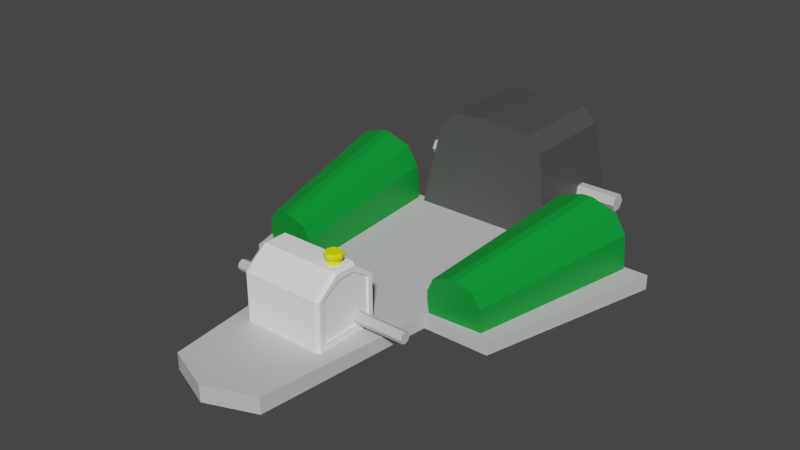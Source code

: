 # Source: KartPlataform1.blend  (saved by Blender 2.90.8; exported with 4.5.12 LTS)
import bpy
from mathutils import Matrix  # noqa: F401  (used for matrix-valued properties, if any)

bpy.ops.wm.read_factory_settings(use_empty=True)
scene = bpy.context.scene
scene.name = 'Scene'

# ---- collections
col_collection = bpy.data.collections.new('Collection'); scene.collection.children.link(col_collection)

# ---- materials (node trees are filled in below, after node groups)
mat_white_gastank1 = bpy.data.materials.new('White_GasTank1')
mat_white_gastank1.use_transparent_shadow = False
mat_yellow_gastank1 = bpy.data.materials.new('Yellow_GasTank1')
mat_yellow_gastank1.use_transparent_shadow = False
mat_gray_kart1 = bpy.data.materials.new('Gray_Kart1')
mat_gray_kart1.use_transparent_shadow = False
mat_black_kart1 = bpy.data.materials.new('Black_Kart1')
mat_black_kart1.use_transparent_shadow = False
mat_darkred_chair1_001 = bpy.data.materials.new('DarkRed_Chair1.001')
mat_darkred_chair1_001.use_transparent_shadow = False
mat_green_kart1 = bpy.data.materials.new('Green_Kart1')
mat_green_kart1.use_transparent_shadow = False

# ---- material node trees
mat_white_gastank1.use_nodes = True; mat_white_gastank1.node_tree.nodes.clear()
_N = mat_white_gastank1.node_tree.nodes; _L = mat_white_gastank1.node_tree.links
n0 = _N.new('ShaderNodeBsdfPrincipled'); n0.name = 'Principled BSDF'; n0.location = (10, 300)
n0.distribution = 'GGX'
n0.subsurface_method = 'BURLEY'
n0.inputs[0].default_value = (1.0, 1.0, 1.0, 1.0)
n0.inputs[3].default_value = 1.45
n0.inputs[27].default_value = (0.0, 0.0, 0.0, 1.0)
n0.inputs[28].default_value = 1.0
n1 = _N.new('ShaderNodeOutputMaterial'); n1.name = 'Material Output'; n1.location = (300, 300)
_L.new(n0.outputs[0], n1.inputs[0])
n1.is_active_output = True
mat_yellow_gastank1.use_nodes = True; mat_yellow_gastank1.node_tree.nodes.clear()
_N = mat_yellow_gastank1.node_tree.nodes; _L = mat_yellow_gastank1.node_tree.links
n0 = _N.new('ShaderNodeBsdfPrincipled'); n0.name = 'Principled BSDF'; n0.location = (10, 300)
n0.distribution = 'GGX'
n0.subsurface_method = 'BURLEY'
n0.inputs[0].default_value = (0.9297, 1.0, 0.0, 1.0)
n0.inputs[3].default_value = 1.45
n0.inputs[27].default_value = (0.0, 0.0, 0.0, 1.0)
n0.inputs[28].default_value = 1.0
n1 = _N.new('ShaderNodeOutputMaterial'); n1.name = 'Material Output'; n1.location = (300, 300)
_L.new(n0.outputs[0], n1.inputs[0])
n1.is_active_output = True
mat_gray_kart1.use_nodes = True; mat_gray_kart1.node_tree.nodes.clear()
_N = mat_gray_kart1.node_tree.nodes; _L = mat_gray_kart1.node_tree.links
n0 = _N.new('ShaderNodeBsdfPrincipled'); n0.name = 'Principled BSDF'; n0.location = (10, 300)
n0.distribution = 'GGX'
n0.subsurface_method = 'BURLEY'
n0.inputs[0].default_value = (0.5926, 0.5926, 0.5926, 1.0)
n0.inputs[3].default_value = 1.45
n0.inputs[27].default_value = (0.0, 0.0, 0.0, 1.0)
n0.inputs[28].default_value = 1.0
n1 = _N.new('ShaderNodeOutputMaterial'); n1.name = 'Material Output'; n1.location = (300, 300)
_L.new(n0.outputs[0], n1.inputs[0])
n1.is_active_output = True
mat_black_kart1.use_nodes = True; mat_black_kart1.node_tree.nodes.clear()
_N = mat_black_kart1.node_tree.nodes; _L = mat_black_kart1.node_tree.links
n0 = _N.new('ShaderNodeBsdfPrincipled'); n0.name = 'Principled BSDF'; n0.location = (10, 300)
n0.distribution = 'GGX'
n0.subsurface_method = 'BURLEY'
n0.inputs[0].default_value = (0.07324, 0.07324, 0.07324, 1.0)
n0.inputs[3].default_value = 1.45
n0.inputs[27].default_value = (0.0, 0.0, 0.0, 1.0)
n0.inputs[28].default_value = 1.0
n1 = _N.new('ShaderNodeOutputMaterial'); n1.name = 'Material Output'; n1.location = (300, 300)
_L.new(n0.outputs[0], n1.inputs[0])
n1.is_active_output = True
mat_darkred_chair1_001.use_nodes = True; mat_darkred_chair1_001.node_tree.nodes.clear()
_N = mat_darkred_chair1_001.node_tree.nodes; _L = mat_darkred_chair1_001.node_tree.links
n0 = _N.new('ShaderNodeBsdfPrincipled'); n0.name = 'Principled BSDF'; n0.location = (10, 300)
n0.distribution = 'GGX'
n0.subsurface_method = 'BURLEY'
n0.inputs[0].default_value = (0.2598, 0.0438, 0.03652, 1.0)
n0.inputs[3].default_value = 1.45
n0.inputs[27].default_value = (0.0, 0.0, 0.0, 1.0)
n0.inputs[28].default_value = 1.0
n1 = _N.new('ShaderNodeOutputMaterial'); n1.name = 'Material Output'; n1.location = (300, 300)
_L.new(n0.outputs[0], n1.inputs[0])
n1.is_active_output = True
mat_green_kart1.use_nodes = True; mat_green_kart1.node_tree.nodes.clear()
_N = mat_green_kart1.node_tree.nodes; _L = mat_green_kart1.node_tree.links
n0 = _N.new('ShaderNodeBsdfPrincipled'); n0.name = 'Principled BSDF'; n0.location = (10, 300)
n0.distribution = 'GGX'
n0.subsurface_method = 'BURLEY'
n0.inputs[0].default_value = (0.0, 0.2961, 0.0319, 1.0)
n0.inputs[3].default_value = 1.45
n0.inputs[27].default_value = (0.0, 0.0, 0.0, 1.0)
n0.inputs[28].default_value = 1.0
n1 = _N.new('ShaderNodeOutputMaterial'); n1.name = 'Material Output'; n1.location = (300, 300)
_L.new(n0.outputs[0], n1.inputs[0])
n1.is_active_output = True

# ---- world
world_world = bpy.data.worlds.new('World'); scene.world = world_world
world_world.use_nodes = True; world_world.node_tree.nodes.clear()
_N = world_world.node_tree.nodes; _L = world_world.node_tree.links
n0 = _N.new('ShaderNodeOutputWorld'); n0.name = 'World Output'; n0.location = (300, 300)
n1 = _N.new('ShaderNodeBackground'); n1.name = 'Background'; n1.location = (10, 300)
n1.inputs[0].default_value = (0.05088, 0.05088, 0.05088, 1.0)
_L.new(n1.outputs[0], n0.inputs[0])
n0.is_active_output = True
world_world.color = (0.05088, 0.05088, 0.05088)
world_world.use_sun_shadow = False
world_world.sun_shadow_jitter_overblur = 0.0

# ---- meshes
me_cylinder = bpy.data.meshes.new('Cylinder')
me_cylinder.from_pydata([(-1.364, -3.311, -0.7753), (-1.364, -3.311, 0.3791), (-1.364, -1.754, -0.7753), (-1.364, -1.754, 0.3791), (1.056, -3.311, -0.7753), (1.056, -3.311, 0.3791), (1.056, -1.754, -0.7753), (1.056, -1.754, 0.3791), (-1.364, -2.199, -0.7753), (-1.364, -2.866, -0.7753), (-1.364, -2.79, 0.7118), (-1.364, -2.275, 0.7118), (1.056, -2.866, -0.7753), (1.056, -2.199, -0.7753), (1.056, -2.275, 0.7118), (1.056, -2.79, 0.7118), (-3.373, 6.855, -0.1879), (3.065, 6.855, -0.1879), (-3.373, 6.726, -0.4109), (3.065, 6.726, -0.4109), (-3.373, 6.469, -0.4109), (3.065, 6.469, -0.4109), (-3.373, 6.34, -0.1879), (3.065, 6.34, -0.1879), (-3.373, 6.469, 0.03509), (3.065, 6.469, 0.03509), (-3.373, 6.726, 0.03509), (3.065, 6.726, 0.03509), (-2.291, 4.468, -1.248), (-2.291, 7.879, -1.248), (2.053, 4.468, -1.248), (2.053, 7.879, -1.248), (-0.3522, 4.788, 2.033), (-1.81, 4.738, 1.525), (-1.414, 4.781, 1.965), (-1.81, 7.61, 1.525), (-0.3522, 7.56, 2.033), (-1.414, 7.567, 1.965), (1.573, 4.738, 1.525), (0.1149, 4.788, 2.033), (1.177, 4.781, 1.965), (0.1149, 7.56, 2.033), (1.573, 7.61, 1.525), (1.177, 7.567, 1.965), (-3.008, -2.114, -0.4431), (2.494, -2.114, -0.4431), (-3.008, -1.999, -0.4907), (2.494, -1.999, -0.4907), (-3.008, -1.951, -0.6056), (2.494, -1.951, -0.6056), (-3.008, -1.999, -0.7206), (2.494, -1.999, -0.7206), (-3.008, -2.114, -0.7682), (2.494, -2.114, -0.7682), (-3.008, -2.229, -0.7206), (2.494, -2.229, -0.7206), (-3.008, -2.276, -0.6056), (2.494, -2.276, -0.6056), (-3.008, -2.229, -0.4907), (2.494, -2.229, -0.4907), (-1.531, -5.591, -1.413), (-1.531, -5.591, -0.9421), (-2.555, 7.894, -1.413), (-2.555, 7.894, -0.9421), (-2.141, -0.5631, -1.355), (-2.141, -0.5631, -0.9998), (-2.4, 4.732, -0.9637), (-2.4, 4.732, -1.391), (-5.418, 4.732, -1.391), (-4.052, -0.5631, -1.355), (-4.052, -0.5631, -0.9998), (-5.418, 4.732, -0.9637), (-2.144, -0.3845, -1.068), (-2.5, 4.617, -1.03), (-3.689, -0.3087, -1.059), (-4.768, 4.648, -1.017), (-2.816, -0.5068, 0.2719), (-2.144, -0.4722, -0.3134), (-2.341, -0.5103, 0.09888), (-2.496, 4.488, 0.0763), (-3.479, 4.403, 0.9345), (-2.782, 4.422, 0.6808), (-3.689, -0.3964, -0.3046), (-3.016, -0.497, 0.273), (-3.492, -0.4539, 0.1054), (-3.773, 4.407, 0.9362), (-4.763, 4.519, 0.08921), (-4.472, 4.445, 0.6905), (1.012, -2.275, 0.7118), (1.012, -2.199, -0.7753), (1.012, -2.79, 0.7118), (1.012, -2.866, -0.7753), (-1.32, -2.79, 0.7118), (-1.32, -2.866, -0.7753), (-1.32, -2.275, 0.7118), (-1.32, -2.199, -0.7753), (-1.32, -3.311, -0.7753), (-1.32, -3.311, 0.3791), (-1.32, -1.754, 0.3791), (-1.32, -1.754, -0.7753), (1.012, -1.754, 0.3791), (1.012, -1.754, -0.7753), (1.012, -3.311, 0.3791), (1.012, -3.311, -0.7753), (-1.364, -2.866, -1.003), (-1.262, -2.866, -1.128), (-1.262, -3.533, -1.128), (-1.364, -3.453, -1.001), (-1.262, -3.533, 0.4309), (-1.364, -3.449, 0.4113), (-1.364, -2.222, 0.8772), (-1.262, -2.199, 0.9474), (-1.262, -1.533, 0.4309), (-1.364, -1.616, 0.4113), (-1.262, -1.533, -1.128), (-1.364, -1.612, -1.001), (0.9544, -1.533, 0.4309), (1.056, -1.616, 0.4113), (1.056, -1.612, -1.001), (0.9544, -1.533, -1.128), (1.056, -2.199, -1.003), (0.9544, -2.199, -1.128), (1.056, -2.843, 0.8772), (0.9544, -2.866, 0.9474), (0.9544, -3.533, 0.4309), (1.056, -3.449, 0.4113), (0.9544, -3.533, -1.128), (1.056, -3.453, -1.001), (-1.262, -2.199, -1.128), (-1.364, -2.199, -1.003), (-1.262, -2.866, 0.9474), (-1.364, -2.843, 0.8772), (0.9544, -2.866, -1.128), (1.056, -2.866, -1.003), (0.9544, -2.199, 0.9474), (1.056, -2.222, 0.8772), (1.223, -5.591, -1.413), (1.223, -5.591, -0.9421), (2.247, 7.894, -1.413), (2.247, 7.894, -0.9421), (1.833, -0.5631, -1.355), (1.833, -0.5631, -0.9998), (-0.1539, 7.894, -1.413), (-0.1539, 7.894, -0.9421), (-0.1539, -6.136, -1.413), (-0.1539, -6.136, -0.9421), (-0.1539, -0.5631, -0.9998), (-0.1539, -0.5631, -1.355), (2.092, 4.732, -0.9637), (2.092, 4.732, -1.391), (-0.1539, 4.732, -1.391), (-0.1539, 4.732, -0.9637), (5.111, 4.732, -1.391), (3.744, -0.5631, -1.355), (3.744, -0.5631, -0.9998), (5.111, 4.732, -0.9637), (1.836, -0.3845, -1.068), (2.192, 4.617, -1.03), (3.381, -0.3087, -1.059), (4.46, 4.648, -1.017), (2.508, -0.5068, 0.2719), (1.836, -0.4722, -0.3134), (2.033, -0.5103, 0.09888), (2.188, 4.488, 0.0763), (3.171, 4.403, 0.9345), (2.475, 4.422, 0.6808), (3.381, -0.3964, -0.3046), (2.708, -0.497, 0.273), (3.184, -0.4539, 0.1054), (3.465, 4.407, 0.9362), (4.456, 4.519, 0.08921), (4.164, 4.445, 0.6905), (0.689, -2.355, 0.7696), (0.689, -2.355, 1.125), (0.8147, -2.407, 0.7696), (0.8147, -2.407, 1.125), (0.8668, -2.533, 0.7696), (0.8668, -2.533, 1.125), (0.8147, -2.658, 0.7696), (0.8147, -2.658, 1.125), (0.689, -2.71, 0.7696), (0.689, -2.71, 1.125), (0.5633, -2.658, 0.7696), (0.5633, -2.658, 1.125), (0.5112, -2.533, 0.7696), (0.5112, -2.533, 1.125), (0.5633, -2.407, 0.7696), (0.5633, -2.407, 1.125), (0.8694, -2.352, 1.125), (0.689, -2.277, 1.125), (0.9441, -2.533, 1.125), (0.8694, -2.713, 1.125), (0.689, -2.788, 1.125), (0.5086, -2.713, 1.125), (0.4338, -2.533, 1.125), (0.5086, -2.352, 1.125), (0.8362, -2.385, 1.252), (0.8694, -2.352, 1.209), (0.689, -2.277, 1.209), (0.689, -2.324, 1.252), (0.8972, -2.533, 1.252), (0.9441, -2.533, 1.209), (0.8362, -2.68, 1.252), (0.8694, -2.713, 1.209), (0.689, -2.741, 1.252), (0.689, -2.788, 1.209), (0.5418, -2.68, 1.252), (0.5086, -2.713, 1.209), (0.4808, -2.533, 1.252), (0.4338, -2.533, 1.209), (0.5418, -2.385, 1.252), (0.5086, -2.352, 1.209)], [], [(15, 5, 102, 90), (114, 119, 121, 128), (12, 13, 89, 91), (123, 130, 108, 124), (9, 8, 129, 104), (10, 1, 109, 131), (11, 10, 131, 110), (116, 112, 111, 134), (8, 2, 115, 129), (105, 132, 126, 106), (13, 6, 101, 89), (4, 12, 91, 103), (6, 7, 100, 101), (10, 11, 94, 92), (16, 17, 19, 18), (18, 19, 21, 20), (20, 21, 23, 22), (22, 23, 25, 24), (19, 17, 27, 25, 23, 21), (24, 25, 27, 26), (26, 27, 17, 16), (16, 18, 20, 22, 24, 26), (41, 36, 32, 39), (31, 42, 38, 30), (28, 33, 35, 29), (29, 31, 30, 28), (29, 35, 37, 36, 41, 43, 42, 31), (32, 36, 37, 34), (40, 38, 42, 43), (41, 39, 40, 43), (30, 38, 40, 39, 32, 34, 33, 28), (44, 45, 47, 46), (46, 47, 49, 48), (48, 49, 51, 50), (50, 51, 53, 52), (52, 53, 55, 54), (54, 55, 57, 56), (47, 45, 59, 57, 55, 53, 51, 49), (56, 57, 59, 58), (58, 59, 45, 44), (44, 46, 48, 50, 52, 54, 56, 58), (67, 66, 63, 62), (144, 145, 61, 60), (146, 65, 61, 145), (151, 66, 65, 146), (60, 61, 65, 64), (67, 150, 147, 64), (64, 147, 144, 60), (62, 63, 143, 142), (62, 142, 150, 67), (143, 63, 66, 151), (69, 70, 71, 68), (67, 64, 69, 68), (66, 67, 68, 71), (65, 66, 71, 70), (64, 65, 70, 69), (85, 83, 76, 80), (75, 74, 82, 86), (72, 73, 79, 77), (73, 72, 74, 75), (73, 75, 86, 87, 85, 80, 81, 79), (76, 78, 81, 80), (78, 77, 79, 81), (85, 87, 84, 83), (87, 86, 82, 84), (74, 72, 77, 78, 76, 83, 84, 82), (128, 121, 132, 105), (126, 124, 108, 106), (134, 111, 130, 123), (114, 112, 116, 119), (14, 7, 117, 135), (13, 12, 133, 120), (15, 14, 135, 122), (12, 4, 127, 133), (7, 6, 118, 117), (1, 0, 107, 109), (3, 11, 110, 113), (2, 3, 113, 115), (5, 15, 122, 125), (6, 13, 120, 118), (4, 5, 125, 127), (95, 94, 98, 99), (91, 90, 102, 103), (101, 100, 88, 89), (89, 88, 90, 91), (96, 97, 92, 93), (93, 92, 94, 95), (7, 14, 88, 100), (5, 4, 103, 102), (9, 0, 96, 93), (14, 15, 90, 88), (2, 8, 95, 99), (0, 1, 97, 96), (8, 9, 93, 95), (11, 3, 98, 94), (1, 10, 92, 97), (3, 2, 99, 98), (105, 106, 107, 104), (106, 108, 109, 107), (111, 112, 113, 110), (112, 114, 115, 113), (117, 118, 119, 116), (121, 119, 118, 120), (123, 124, 125, 122), (124, 126, 127, 125), (114, 128, 129, 115), (128, 105, 104, 129), (108, 130, 131, 109), (130, 111, 110, 131), (126, 132, 133, 127), (132, 121, 120, 133), (116, 134, 135, 117), (134, 123, 122, 135), (0, 9, 104, 107), (149, 138, 139, 148), (144, 136, 137, 145), (146, 145, 137, 141), (151, 146, 141, 148), (136, 140, 141, 137), (149, 140, 147, 150), (140, 136, 144, 147), (138, 142, 143, 139), (138, 149, 150, 142), (143, 151, 148, 139), (153, 152, 155, 154), (149, 152, 153, 140), (148, 155, 152, 149), (141, 154, 155, 148), (140, 153, 154, 141), (169, 164, 160, 167), (159, 170, 166, 158), (156, 161, 163, 157), (157, 159, 158, 156), (157, 163, 165, 164, 169, 171, 170, 159), (160, 164, 165, 162), (162, 165, 163, 161), (169, 167, 168, 171), (171, 168, 166, 170), (158, 166, 168, 167, 160, 162, 161, 156), (172, 173, 175, 174), (174, 175, 177, 176), (176, 177, 179, 178), (178, 179, 181, 180), (180, 181, 183, 182), (182, 183, 185, 184), (187, 185, 194, 195), (184, 185, 187, 186), (186, 187, 173, 172), (172, 174, 176, 178, 180, 182, 184, 186), (191, 190, 201, 203), (177, 175, 188, 190), (183, 181, 192, 193), (173, 187, 195, 189), (175, 173, 189, 188), (179, 177, 190, 191), (185, 183, 193, 194), (181, 179, 191, 192), (190, 188, 197, 201), (195, 194, 209, 211), (193, 192, 205, 207), (189, 195, 211, 198), (194, 193, 207, 209), (192, 191, 203, 205), (196, 199, 210, 208, 206, 204, 202, 200), (197, 198, 199, 196), (201, 197, 196, 200), (203, 201, 200, 202), (205, 203, 202, 204), (207, 205, 204, 206), (209, 207, 206, 208), (211, 209, 208, 210), (198, 211, 210, 199), (188, 189, 198, 197), (37, 35, 33, 34)])
me_cylinder.polygons.foreach_set('material_index', [0, 0, 0, 0, 0, 0, 0, 0, 0, 0, 0, 0, 0, 0, 2, 2, 2, 2, 2, 2, 2, 2, 3, 3, 3, 3, 3, 3, 3, 3, 3, 2, 2, 2, 2, 2, 2, 2, 2, 2, 2, 2, 2, 2, 2, 2, 2, 2, 2, 2, 2, 2, 2, 2, 2, 2, 5, 5, 5, 5, 5, 5, 5, 5, 5, 5, 0, 0, 0, 0, 0, 0, 0, 0, 0, 0, 0, 0, 0, 0, 0, 0, 0, 0, 0, 0, 0, 0, 0, 0, 0, 0, 0, 0, 0, 0, 0, 0, 0, 0, 0, 0, 0, 0, 0, 0, 0, 0, 0, 0, 0, 0, 0, 0, 2, 2, 2, 2, 2, 2, 2, 2, 2, 2, 2, 2, 2, 2, 2, 5, 5, 5, 5, 5, 5, 5, 5, 5, 5, 1, 1, 1, 1, 1, 1, 1, 1, 1, 1, 1, 1, 1, 1, 1, 1, 1, 1, 1, 1, 1, 1, 1, 1, 1, 1, 1, 1, 1, 1, 1, 1, 1, 1, 3])
_uv = me_cylinder.uv_layers.new(name='UVMap')
_uv.uv.foreach_set('vector', [0.5984, 0.6572, 0.5874, 0.7224, 0.5874, 0.7224, 0.5984, 0.6572, 0.1355, 0.5, 0.3645, 0.5, 0.3645, 0.5833, 0.1355, 0.5833, 0.4016, 0.6667, 0.4016, 0.5833, 0.4016, 0.5833, 0.4016, 0.6667, 0.6355, 0.6667, 0.8645, 0.6667, 0.8645, 0.75, 0.6355, 0.75, 0.4016, 0.08333, 0.4016, 0.1667, 0.3845, 0.1667, 0.3845, 0.08333, 0.5984, 0.09279, 0.5874, 0.02764, 0.6107, 0.01047, 0.6171, 0.08615, 0.5984, 0.1572, 0.5984, 0.09279, 0.6171, 0.08615, 0.6171, 0.1638, 0.6355, 0.5, 0.8645, 0.5, 0.8645, 0.5833, 0.6355, 0.5833, 0.4016, 0.1667, 0.407, 0.2224, 0.3866, 0.24, 0.3845, 0.1667, 0.1355, 0.6667, 0.3645, 0.6667, 0.3645, 0.75, 0.1355, 0.75, 0.4016, 0.5833, 0.407, 0.5276, 0.407, 0.5276, 0.4016, 0.5833, 0.407, 0.7224, 0.4016, 0.6667, 0.4016, 0.6667, 0.407, 0.7224, 0.407, 0.5276, 0.5874, 0.5276, 0.5874, 0.5276, 0.407, 0.5276, 0.5984, 0.09279, 0.5984, 0.1572, 0.5984, 0.1572, 0.5984, 0.09279, 1.0, 0.5, 1.0, 1.0, 0.8333, 1.0, 0.8333, 0.5, 0.8333, 0.5, 0.8333, 1.0, 0.6667, 1.0, 0.6667, 0.5, 0.6667, 0.5, 0.6667, 1.0, 0.5, 1.0, 0.5, 0.5, 0.5, 0.5, 0.5, 1.0, 0.3333, 1.0, 0.3333, 0.5, 0.4578, 0.37, 0.25, 0.49, 0.04215, 0.37, 0.04215, 0.13, 0.25, 0.01, 0.4578, 0.13, 0.3333, 0.5, 0.3333, 1.0, 0.1667, 1.0, 0.1667, 0.5, 0.1667, 0.5, 0.1667, 1.0, -8.941e-08, 1.0, -8.941e-08, 0.5, 0.75, 0.49, 0.9578, 0.37, 0.9578, 0.13, 0.75, 0.01, 0.5422, 0.13, 0.5422, 0.37, 0.7318, 0.5, 0.7682, 0.5, 0.7682, 0.75, 0.7318, 0.75, 0.375, 0.5, 0.5863, 0.5, 0.5863, 0.75, 0.375, 0.75, 0.375, 0.0, 0.5863, 0.0, 0.5863, 0.25, 0.375, 0.25, 0.125, 0.5, 0.375, 0.5, 0.375, 0.75, 0.125, 0.75, 0.375, 0.25, 0.5863, 0.25, 0.6198, 0.3026, 0.625, 0.3568, 0.625, 0.3932, 0.6583, 0.4821, 0.5863, 0.5, 0.375, 0.5, 0.7682, 0.75, 0.7682, 0.5, 0.8225, 0.4994, 0.8225, 0.7506, 0.6583, 0.7679, 0.5863, 0.75, 0.5863, 0.5, 0.6583, 0.4821, 0.7318, 0.5, 0.7318, 0.75, 0.6583, 0.7679, 0.6583, 0.4821, 0.375, 0.75, 0.5863, 0.75, 0.6583, 0.7679, 0.625, 0.8568, 0.625, 0.8932, 0.6198, 0.9474, 0.5863, 1.0, 0.375, 1.0, 1.0, 0.5, 1.0, 1.0, 0.875, 1.0, 0.875, 0.5, 0.875, 0.5, 0.875, 1.0, 0.75, 1.0, 0.75, 0.5, 0.75, 0.5, 0.75, 1.0, 0.625, 1.0, 0.625, 0.5, 0.625, 0.5, 0.625, 1.0, 0.5, 1.0, 0.5, 0.5, 0.5, 0.5, 0.5, 1.0, 0.375, 1.0, 0.375, 0.5, 0.375, 0.5, 0.375, 1.0, 0.25, 1.0, 0.25, 0.5, 0.4197, 0.4197, 0.25, 0.49, 0.08029, 0.4197, 0.01, 0.25, 0.08029, 0.08029, 0.25, 0.01, 0.4197, 0.08029, 0.49, 0.25, 0.25, 0.5, 0.25, 1.0, 0.125, 1.0, 0.125, 0.5, 0.125, 0.5, 0.125, 1.0, 0.0, 1.0, 0.0, 0.5, 0.75, 0.49, 0.9197, 0.4197, 0.99, 0.25, 0.9197, 0.08029, 0.75, 0.01, 0.5803, 0.08029, 0.51, 0.25, 0.5803, 0.4197, 0.375, 0.1662, 0.625, 0.1662, 0.625, 0.25, 0.375, 0.25, 0.375, 0.875, 0.625, 0.875, 0.625, 1.0, 0.375, 1.0, 0.75, 0.724, 0.875, 0.724, 0.875, 0.75, 0.75, 0.75, 0.75, 0.5838, 0.875, 0.5838, 0.875, 0.724, 0.75, 0.724, 0.375, 0.0, 0.625, 0.0, 0.625, 0.02595, 0.375, 0.02595, 0.125, 0.5838, 0.25, 0.5838, 0.25, 0.724, 0.125, 0.724, 0.125, 0.724, 0.25, 0.724, 0.25, 0.75, 0.125, 0.75, 0.375, 0.25, 0.625, 0.25, 0.625, 0.375, 0.375, 0.375, 0.125, 0.5, 0.25, 0.5, 0.25, 0.5838, 0.125, 0.5838, 0.75, 0.5, 0.875, 0.5, 0.875, 0.5838, 0.75, 0.5838, 0.375, 0.02595, 0.625, 0.02595, 0.625, 0.1662, 0.375, 0.1662, 0.125, 0.5838, 0.125, 0.724, 0.125, 0.724, 0.125, 0.5838, 0.625, 0.1662, 0.375, 0.1662, 0.375, 0.1662, 0.625, 0.1662, 0.875, 0.724, 0.875, 0.5838, 0.875, 0.5838, 0.875, 0.724, 0.375, 0.02595, 0.625, 0.02595, 0.625, 0.02595, 0.375, 0.02595, 0.7338, 0.5, 0.7338, 0.75, 0.7662, 0.75, 0.7662, 0.5, 0.375, 0.5, 0.375, 0.75, 0.5162, 0.75, 0.5162, 0.5, 0.375, 0.0, 0.375, 0.25, 0.5162, 0.25, 0.5162, 0.0, 0.125, 0.5, 0.125, 0.75, 0.375, 0.75, 0.375, 0.5, 0.375, 0.25, 0.375, 0.5, 0.5162, 0.5, 0.6144, 0.4894, 0.625, 0.3912, 0.625, 0.3588, 0.5931, 0.2819, 0.5162, 0.25, 0.7662, 0.75, 0.875, 0.75, 0.875, 0.5, 0.7662, 0.5, 0.625, 0.0, 0.5162, 0.0, 0.5162, 0.25, 0.625, 0.25, 0.7338, 0.5, 0.6144, 0.4894, 0.6144, 0.7606, 0.7338, 0.75, 0.6144, 0.4894, 0.5162, 0.5, 0.5162, 0.75, 0.6144, 0.7606, 0.375, 0.75, 0.375, 1.0, 0.5162, 1.0, 0.5931, 0.9681, 0.625, 0.8912, 0.625, 0.8588, 0.6144, 0.7606, 0.5162, 0.75, 0.1355, 0.5833, 0.3645, 0.5833, 0.3645, 0.6667, 0.1355, 0.6667, 0.375, 0.7605, 0.625, 0.7605, 0.625, 0.9895, 0.375, 0.9895, 0.6355, 0.5833, 0.8645, 0.5833, 0.8645, 0.6667, 0.6355, 0.6667, 0.375, 0.2605, 0.625, 0.2605, 0.625, 0.4895, 0.375, 0.4895, 0.5984, 0.5928, 0.5874, 0.5276, 0.6107, 0.5105, 0.6171, 0.5862, 0.4016, 0.5833, 0.4016, 0.6667, 0.3845, 0.6667, 0.3845, 0.5833, 0.5984, 0.6572, 0.5984, 0.5928, 0.6171, 0.5862, 0.6171, 0.6638, 0.4016, 0.6667, 0.407, 0.7224, 0.3866, 0.74, 0.3845, 0.6667, 0.5874, 0.5276, 0.407, 0.5276, 0.3866, 0.51, 0.6107, 0.5105, 0.5874, 0.02764, 0.407, 0.02764, 0.3866, 0.009985, 0.6107, 0.01047, 0.5874, 0.2224, 0.5984, 0.1572, 0.6171, 0.1638, 0.6107, 0.2395, 0.407, 0.2224, 0.5874, 0.2224, 0.6107, 0.2395, 0.3866, 0.24, 0.5874, 0.7224, 0.5984, 0.6572, 0.6171, 0.6638, 0.6107, 0.7395, 0.407, 0.5276, 0.4016, 0.5833, 0.3845, 0.5833, 0.3866, 0.51, 0.407, 0.7224, 0.5874, 0.7224, 0.6107, 0.7395, 0.3866, 0.74, 0.4016, 0.1667, 0.5984, 0.1572, 0.5874, 0.2224, 0.407, 0.2224, 0.4016, 0.6667, 0.5984, 0.6572, 0.5874, 0.7224, 0.407, 0.7224, 0.407, 0.5276, 0.5874, 0.5276, 0.5984, 0.5928, 0.4016, 0.5833, 0.4016, 0.5833, 0.5984, 0.5928, 0.5984, 0.6572, 0.4016, 0.6667, 0.407, 0.02764, 0.5874, 0.02764, 0.5984, 0.09279, 0.4016, 0.08333, 0.4016, 0.08333, 0.5984, 0.09279, 0.5984, 0.1572, 0.4016, 0.1667, 0.5874, 0.5276, 0.5984, 0.5928, 0.5984, 0.5928, 0.5874, 0.5276, 0.5874, 0.7224, 0.407, 0.7224, 0.407, 0.7224, 0.5874, 0.7224, 0.4016, 0.08333, 0.407, 0.02764, 0.407, 0.02764, 0.4016, 0.08333, 0.5984, 0.5928, 0.5984, 0.6572, 0.5984, 0.6572, 0.5984, 0.5928, 0.407, 0.2224, 0.4016, 0.1667, 0.4016, 0.1667, 0.407, 0.2224, 0.407, 0.02764, 0.5874, 0.02764, 0.5874, 0.02764, 0.407, 0.02764, 0.4016, 0.1667, 0.4016, 0.08333, 0.4016, 0.08333, 0.4016, 0.1667, 0.5984, 0.1572, 0.5874, 0.2224, 0.5874, 0.2224, 0.5984, 0.1572, 0.5874, 0.02764, 0.5984, 0.09279, 0.5984, 0.09279, 0.5874, 0.02764, 0.5874, 0.2224, 0.407, 0.2224, 0.407, 0.2224, 0.5874, 0.2224, 0.1355, 0.6667, 0.1355, 0.75, 0.125, 0.74, 0.125, 0.6667, 0.375, 0.0, 0.625, 0.0, 0.6107, 0.01047, 0.3866, 0.009985, 0.625, 0.1667, 0.625, 0.25, 0.6107, 0.2395, 0.6171, 0.1638, 0.625, 0.2605, 0.375, 0.2605, 0.3866, 0.24, 0.6107, 0.2395, 0.6107, 0.5105, 0.3866, 0.51, 0.375, 0.4895, 0.625, 0.4895, 0.3645, 0.5833, 0.3645, 0.5, 0.3866, 0.51, 0.3845, 0.5833, 0.6355, 0.6667, 0.6355, 0.75, 0.6107, 0.7395, 0.6171, 0.6638, 0.625, 0.7605, 0.375, 0.7605, 0.3866, 0.74, 0.6107, 0.7395, 0.1355, 0.5, 0.1355, 0.5833, 0.125, 0.5833, 0.125, 0.51, 0.1355, 0.5833, 0.1355, 0.6667, 0.125, 0.6667, 0.125, 0.5833, 0.625, 0.0, 0.625, 0.08333, 0.6171, 0.08615, 0.6107, 0.01047, 0.625, 0.08333, 0.625, 0.1667, 0.6171, 0.1638, 0.6171, 0.08615, 0.3645, 0.75, 0.3645, 0.6667, 0.3845, 0.6667, 0.3866, 0.74, 0.3645, 0.6667, 0.3645, 0.5833, 0.3845, 0.5833, 0.3845, 0.6667, 0.6355, 0.5, 0.6355, 0.5833, 0.6171, 0.5862, 0.6107, 0.5105, 0.6355, 0.5833, 0.6355, 0.6667, 0.6171, 0.6638, 0.6171, 0.5862, 0.407, 0.02764, 0.4016, 0.08333, 0.3845, 0.08333, 0.3866, 0.009985, 0.375, 0.1662, 0.375, 0.25, 0.625, 0.25, 0.625, 0.1662, 0.375, 0.875, 0.375, 1.0, 0.625, 1.0, 0.625, 0.875, 0.75, 0.724, 0.75, 0.75, 0.875, 0.75, 0.875, 0.724, 0.75, 0.5838, 0.75, 0.724, 0.875, 0.724, 0.875, 0.5838, 0.375, 0.0, 0.375, 0.02595, 0.625, 0.02595, 0.625, 0.0, 0.125, 0.5838, 0.125, 0.724, 0.25, 0.724, 0.25, 0.5838, 0.125, 0.724, 0.125, 0.75, 0.25, 0.75, 0.25, 0.724, 0.375, 0.25, 0.375, 0.375, 0.625, 0.375, 0.625, 0.25, 0.125, 0.5, 0.125, 0.5838, 0.25, 0.5838, 0.25, 0.5, 0.75, 0.5, 0.75, 0.5838, 0.875, 0.5838, 0.875, 0.5, 0.375, 0.02595, 0.375, 0.1662, 0.625, 0.1662, 0.625, 0.02595, 0.125, 0.5838, 0.125, 0.5838, 0.125, 0.724, 0.125, 0.724, 0.625, 0.1662, 0.625, 0.1662, 0.375, 0.1662, 0.375, 0.1662, 0.875, 0.724, 0.875, 0.724, 0.875, 0.5838, 0.875, 0.5838, 0.375, 0.02595, 0.375, 0.02595, 0.625, 0.02595, 0.625, 0.02595, 0.7338, 0.5, 0.7662, 0.5, 0.7662, 0.75, 0.7338, 0.75, 0.375, 0.5, 0.5162, 0.5, 0.5162, 0.75, 0.375, 0.75, 0.375, 0.0, 0.5162, 0.0, 0.5162, 0.25, 0.375, 0.25, 0.125, 0.5, 0.375, 0.5, 0.375, 0.75, 0.125, 0.75, 0.375, 0.25, 0.5162, 0.25, 0.5931, 0.2819, 0.625, 0.3588, 0.625, 0.3912, 0.6144, 0.4894, 0.5162, 0.5, 0.375, 0.5, 0.7662, 0.75, 0.7662, 0.5, 0.875, 0.5, 0.875, 0.75, 0.625, 0.0, 0.625, 0.25, 0.5162, 0.25, 0.5162, 0.0, 0.7338, 0.5, 0.7338, 0.75, 0.6144, 0.7606, 0.6144, 0.4894, 0.6144, 0.4894, 0.6144, 0.7606, 0.5162, 0.75, 0.5162, 0.5, 0.375, 0.75, 0.5162, 0.75, 0.6144, 0.7606, 0.625, 0.8588, 0.625, 0.8912, 0.5931, 0.9681, 0.5162, 1.0, 0.375, 1.0, 1.0, 0.5, 1.0, 1.0, 0.875, 1.0, 0.875, 0.5, 0.875, 0.5, 0.875, 1.0, 0.75, 1.0, 0.75, 0.5, 0.75, 0.5, 0.75, 1.0, 0.625, 1.0, 0.625, 0.5, 0.625, 0.5, 0.625, 1.0, 0.5, 1.0, 0.5, 0.5, 0.5, 0.5, 0.5, 1.0, 0.375, 1.0, 0.375, 0.5, 0.375, 0.5, 0.375, 1.0, 0.25, 1.0, 0.25, 0.5, 0.125, 1.0, 0.25, 1.0, 0.25, 1.0, 0.125, 1.0, 0.25, 0.5, 0.25, 1.0, 0.125, 1.0, 0.125, 0.5, 0.125, 0.5, 0.125, 1.0, 0.0, 1.0, 0.0, 0.5, 0.75, 0.49, 0.9197, 0.4197, 0.99, 0.25, 0.9197, 0.08029, 0.75, 0.01, 0.5803, 0.08029, 0.51, 0.25, 0.5803, 0.4197, 0.625, 1.0, 0.75, 1.0, 0.75, 1.0, 0.625, 1.0, 0.75, 1.0, 0.875, 1.0, 0.875, 1.0, 0.75, 1.0, 0.375, 1.0, 0.5, 1.0, 0.5, 1.0, 0.375, 1.0, 0.0, 1.0, 0.125, 1.0, 0.125, 1.0, 0.0, 1.0, 0.875, 1.0, 1.0, 1.0, 1.0, 1.0, 0.875, 1.0, 0.625, 1.0, 0.75, 1.0, 0.75, 1.0, 0.625, 1.0, 0.25, 1.0, 0.375, 1.0, 0.375, 1.0, 0.25, 1.0, 0.5, 1.0, 0.625, 1.0, 0.625, 1.0, 0.5, 1.0, 0.75, 1.0, 0.875, 1.0, 0.875, 1.0, 0.75, 1.0, 0.125, 1.0, 0.25, 1.0, 0.25, 1.0, 0.125, 1.0, 0.375, 1.0, 0.5, 1.0, 0.5, 1.0, 0.375, 1.0, 0.0, 1.0, 0.125, 1.0, 0.125, 1.0, 0.0, 1.0, 0.25, 1.0, 0.375, 1.0, 0.375, 1.0, 0.25, 1.0, 0.5, 1.0, 0.625, 1.0, 0.625, 1.0, 0.5, 1.0, 0.3885, 0.3885, 0.25, 0.4458, 0.1115, 0.3885, 0.05419, 0.25, 0.1115, 0.1115, 0.25, 0.05419, 0.3885, 0.1115, 0.4458, 0.25, 0.875, 1.0, 1.0, 1.0, 0.9885, 1.0, 0.8865, 1.0, 0.75, 1.0, 0.875, 1.0, 0.8635, 1.0, 0.7615, 1.0, 0.625, 1.0, 0.75, 1.0, 0.7385, 1.0, 0.6365, 1.0, 0.5, 1.0, 0.625, 1.0, 0.6135, 1.0, 0.5115, 1.0, 0.375, 1.0, 0.5, 1.0, 0.4885, 1.0, 0.3865, 1.0, 0.25, 1.0, 0.375, 1.0, 0.3635, 1.0, 0.2615, 1.0, 0.125, 1.0, 0.25, 1.0, 0.2385, 1.0, 0.1365, 1.0, 0.0, 1.0, 0.125, 1.0, 0.1135, 1.0, 0.01151, 1.0, 0.875, 1.0, 1.0, 1.0, 1.0, 1.0, 0.875, 1.0, 0.625, 0.25, 0.5863, 0.25, 0.5863, 0.0, 0.625, 0.0])
me_cylinder.materials.append(mat_white_gastank1)
me_cylinder.materials.append(mat_yellow_gastank1)
me_cylinder.materials.append(mat_gray_kart1)
me_cylinder.materials.append(mat_black_kart1)
me_cylinder.materials.append(mat_darkred_chair1_001)
me_cylinder.materials.append(mat_green_kart1)
me_cylinder.use_remesh_fix_poles = True
me_cylinder.use_remesh_preserve_attributes = False
me_cylinder.use_mirror_vertex_groups = False
me_cylinder.update()

# ---- objects
ob_kartplataform1 = bpy.data.objects.new('KartPlataform1', me_cylinder)

# ---- transforms, parenting, visibility, modifiers, constraints
ob_kartplataform1.location = (0.0, 0.0, 0.0)
ob_kartplataform1.lineart.crease_threshold = 0.0

# ---- collection membership
col_collection.objects.link(ob_kartplataform1)

# ---- scene / render settings (as saved in the file)
scene.frame_start = 1; scene.frame_end = 250; scene.frame_set(1)
scene.render.engine = 'BLENDER_EEVEE_NEXT'
scene.cycles.use_denoising = False
scene.cycles.samples = 128
scene.cycles.sampling_pattern = 'TABULATED_SOBOL'
scene.cycles.use_adaptive_sampling = False
scene.cycles.use_light_tree = False
scene.view_settings.view_transform = 'Filmic'
bpy.context.view_layer.update()

# ---- added for rendering (the .blend has no active camera and no usable light): camera, sun
cam_auto = bpy.data.cameras.new('AutoCamera')
cam_auto.lens = 50.0
cam_auto.sensor_width = 36.0
cam_auto.clip_end = 1000.0
ob_auto_camera = bpy.data.objects.new('AutoCamera', cam_auto)
scene.collection.objects.link(ob_auto_camera)
ob_auto_camera.location = (16.3863, -18.9695, 13.5423)
ob_auto_camera.rotation_euler = (1.09748, -7.21219e-08, 0.694738)
scene.camera = ob_auto_camera
light_auto_sun = bpy.data.lights.new('AutoSun', 'SUN')
light_auto_sun.energy = 3.0
light_auto_sun.angle = 0.0523599
ob_auto_sun = bpy.data.objects.new('AutoSun', light_auto_sun)
scene.collection.objects.link(ob_auto_sun)
ob_auto_sun.rotation_euler = (0.872665, 0.174533, 0.523599)
bpy.context.view_layer.update()
